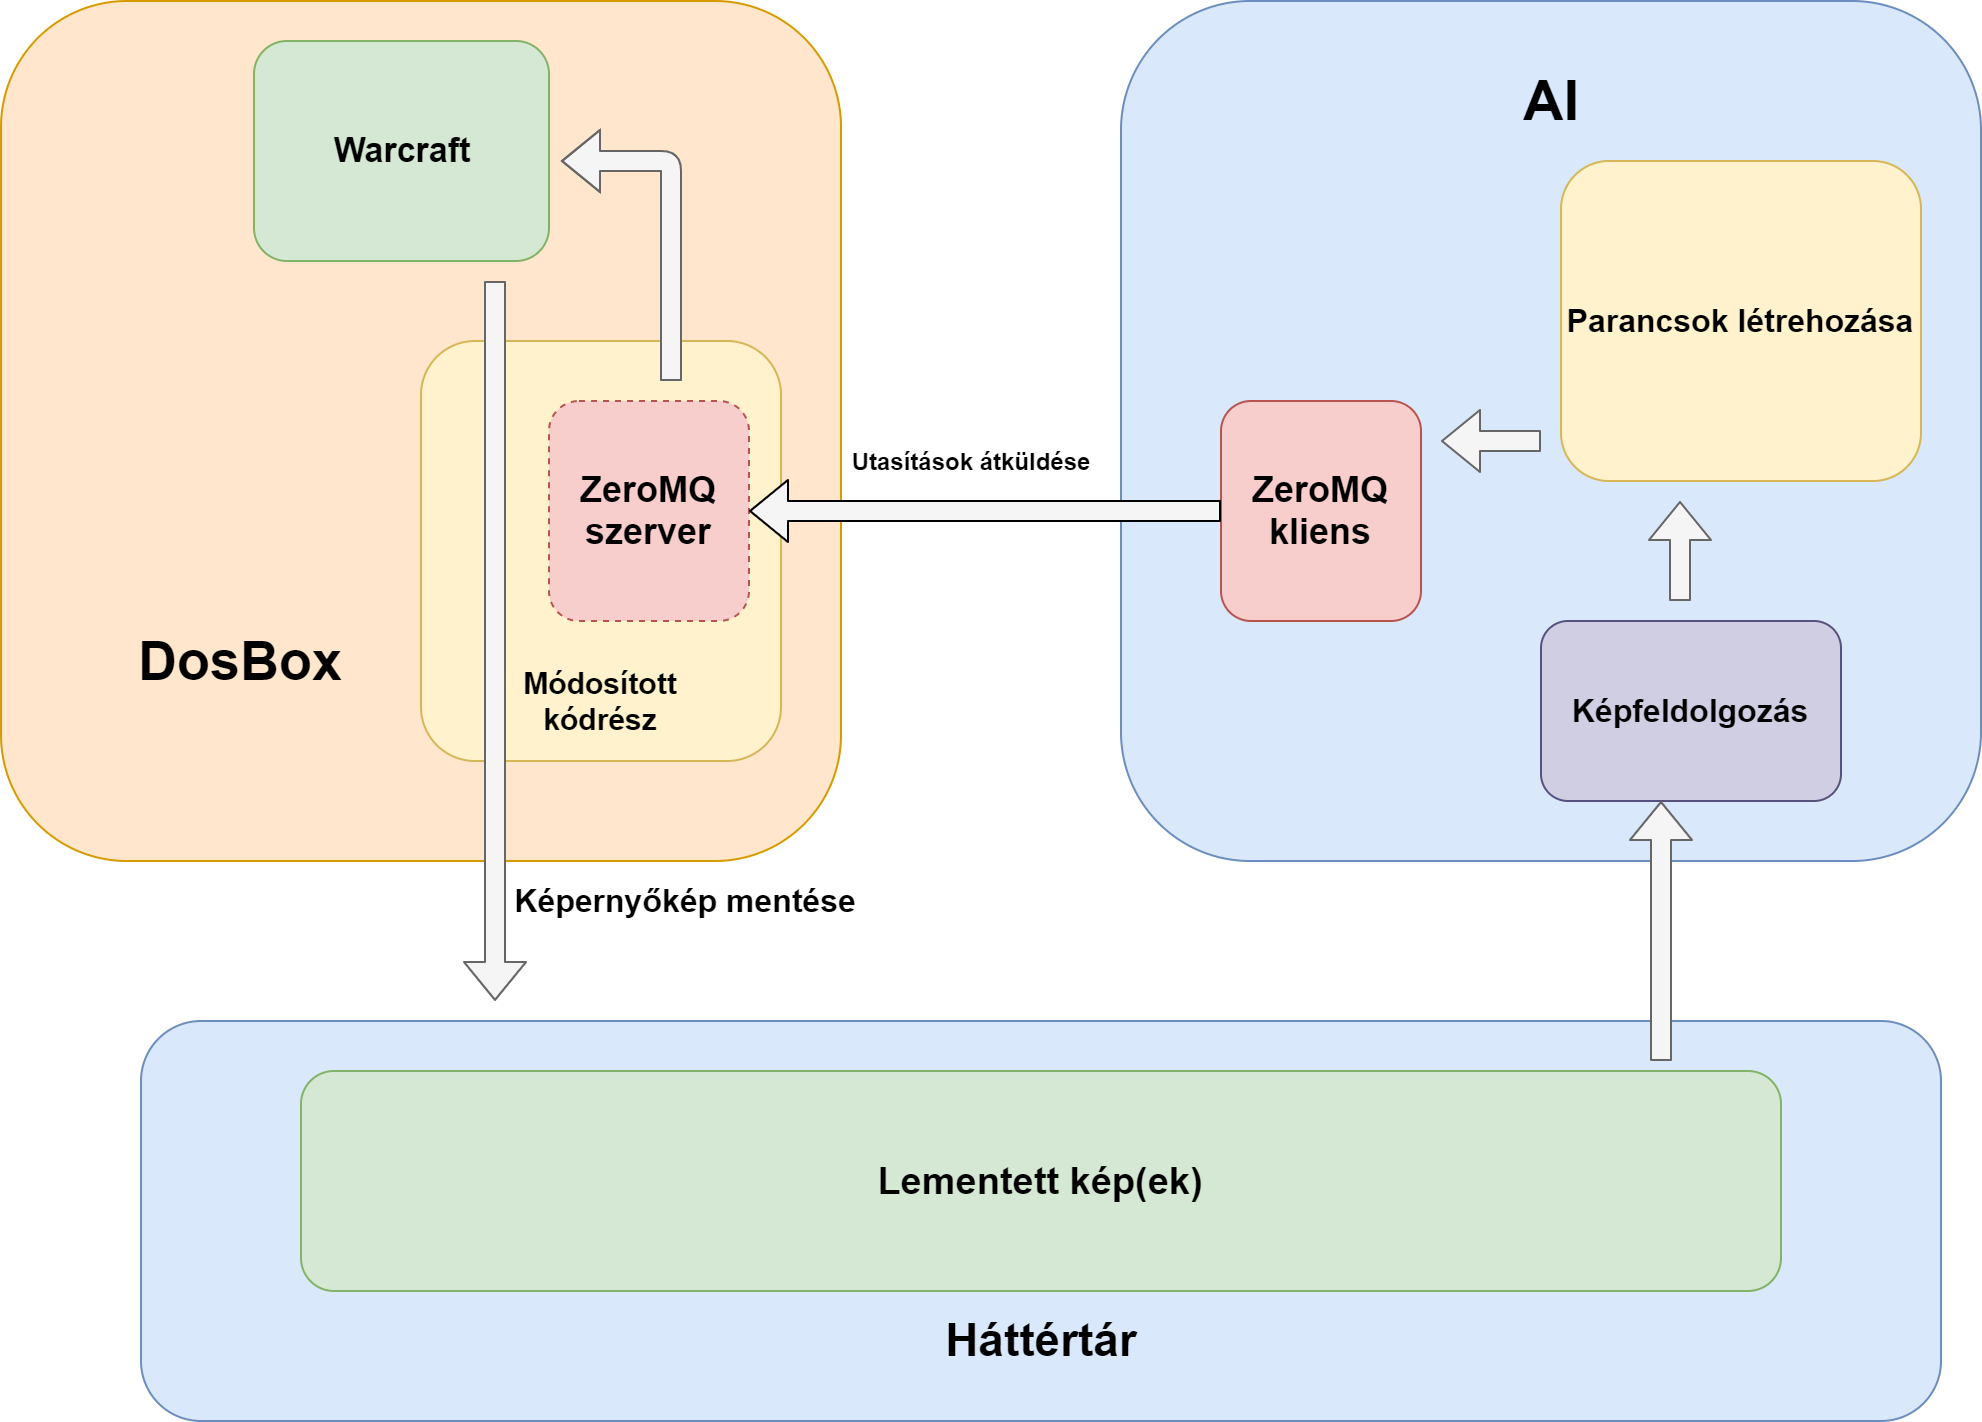

The diagram above was exported from draw.io. Its source (the exported page's mxGraphModel, read from the mxfile embedded in the PNG):
<mxGraphModel dx="2062" dy="794" grid="1" gridSize="10" guides="1" tooltips="1" connect="1" arrows="1" fold="1" page="1" pageScale="1" pageWidth="827" pageHeight="1169" math="0" shadow="0">
  <root>
    <mxCell id="0" />
    <mxCell id="1" parent="0" />
    <mxCell id="EWOEE0L9zla6GgU3fNT3-1" value="" style="rounded=1;whiteSpace=wrap;html=1;fillColor=#ffe6cc;strokeColor=#d79b00;align=center;" parent="1" vertex="1">
      <mxGeometry x="40" y="50" width="420" height="430" as="geometry" />
    </mxCell>
    <mxCell id="EWOEE0L9zla6GgU3fNT3-2" value="&lt;font size=&quot;1&quot;&gt;&lt;b style=&quot;font-size: 17px&quot;&gt;Warcraft&lt;/b&gt;&lt;/font&gt;" style="rounded=1;whiteSpace=wrap;html=1;fillColor=#d5e8d4;strokeColor=#82b366;" parent="1" vertex="1">
      <mxGeometry x="166.5" y="70" width="147.5" height="110" as="geometry" />
    </mxCell>
    <mxCell id="EWOEE0L9zla6GgU3fNT3-3" value="&lt;font size=&quot;1&quot;&gt;&lt;b style=&quot;font-size: 27px&quot;&gt;DosBox&lt;/b&gt;&lt;/font&gt;" style="text;html=1;strokeColor=none;fillColor=none;align=center;verticalAlign=middle;whiteSpace=wrap;rounded=0;" parent="1" vertex="1">
      <mxGeometry x="80" y="340" width="160" height="80" as="geometry" />
    </mxCell>
    <mxCell id="EWOEE0L9zla6GgU3fNT3-4" value="" style="rounded=1;whiteSpace=wrap;html=1;fillColor=#dae8fc;strokeColor=#6c8ebf;" parent="1" vertex="1">
      <mxGeometry x="600" y="50" width="430" height="430" as="geometry" />
    </mxCell>
    <mxCell id="EWOEE0L9zla6GgU3fNT3-8" value="&lt;font style=&quot;font-size: 18px&quot;&gt;&lt;b&gt;ZeroMQ&lt;br&gt;kliens&lt;br&gt;&lt;/b&gt;&lt;/font&gt;" style="rounded=1;whiteSpace=wrap;html=1;fillColor=#f8cecc;strokeColor=#b85450;" parent="1" vertex="1">
      <mxGeometry x="650" y="250" width="100" height="110" as="geometry" />
    </mxCell>
    <mxCell id="EWOEE0L9zla6GgU3fNT3-11" value="" style="rounded=1;whiteSpace=wrap;html=1;fillColor=#fff2cc;strokeColor=#d6b656;" parent="1" vertex="1">
      <mxGeometry x="250" y="220" width="180" height="210" as="geometry" />
    </mxCell>
    <mxCell id="EWOEE0L9zla6GgU3fNT3-9" value="&lt;font style=&quot;font-size: 18px&quot;&gt;&lt;b&gt;ZeroMQ&lt;br&gt;szerver&lt;br&gt;&lt;/b&gt;&lt;/font&gt;" style="rounded=1;whiteSpace=wrap;html=1;fillColor=#f8cecc;strokeColor=#b85450;dashed=1;" parent="1" vertex="1">
      <mxGeometry x="314" y="250" width="100" height="110" as="geometry" />
    </mxCell>
    <mxCell id="EWOEE0L9zla6GgU3fNT3-10" value="" style="shape=flexArrow;endArrow=none;startArrow=block;html=1;fillColor=#f5f5f5;targetPerimeterSpacing=0;strokeWidth=1;verticalAlign=middle;startFill=0;endFill=0;" parent="1" source="EWOEE0L9zla6GgU3fNT3-9" target="EWOEE0L9zla6GgU3fNT3-8" edge="1">
      <mxGeometry width="100" height="100" relative="1" as="geometry">
        <mxPoint x="310" y="410" as="sourcePoint" />
        <mxPoint x="410" y="310" as="targetPoint" />
      </mxGeometry>
    </mxCell>
    <mxCell id="EWOEE0L9zla6GgU3fNT3-12" value="&lt;font style=&quot;font-size: 15px&quot;&gt;&lt;b&gt;Módosított kódrész&lt;/b&gt;&lt;/font&gt;" style="text;html=1;strokeColor=none;fillColor=none;align=center;verticalAlign=middle;whiteSpace=wrap;rounded=0;" parent="1" vertex="1">
      <mxGeometry x="286.87" y="390" width="106.25" height="20" as="geometry" />
    </mxCell>
    <mxCell id="EWOEE0L9zla6GgU3fNT3-14" value="Utasítások átküldése" style="text;html=1;align=center;verticalAlign=middle;resizable=0;points=[];autosize=1;strokeColor=none;fontStyle=1" parent="1" vertex="1">
      <mxGeometry x="460" y="270" width="130" height="20" as="geometry" />
    </mxCell>
    <mxCell id="EWOEE0L9zla6GgU3fNT3-6" value="" style="shape=flexArrow;endArrow=classic;html=1;sketch=0;shadow=0;edgeStyle=orthogonalEdgeStyle;fillColor=#f5f5f5;strokeColor=#666666;" parent="1" edge="1">
      <mxGeometry width="50" height="50" relative="1" as="geometry">
        <mxPoint x="375" y="240" as="sourcePoint" />
        <mxPoint x="320" y="130" as="targetPoint" />
        <Array as="points">
          <mxPoint x="375" y="130" />
        </Array>
      </mxGeometry>
    </mxCell>
    <mxCell id="EWOEE0L9zla6GgU3fNT3-15" value="" style="shape=flexArrow;endArrow=classic;html=1;sketch=0;shadow=0;fillColor=#f5f5f5;strokeColor=#666666;" parent="1" edge="1">
      <mxGeometry width="50" height="50" relative="1" as="geometry">
        <mxPoint x="287" y="190" as="sourcePoint" />
        <mxPoint x="287" y="550" as="targetPoint" />
      </mxGeometry>
    </mxCell>
    <mxCell id="EWOEE0L9zla6GgU3fNT3-16" value="" style="rounded=1;whiteSpace=wrap;html=1;fillColor=#dae8fc;strokeColor=#6c8ebf;" parent="1" vertex="1">
      <mxGeometry x="110" y="560" width="900" height="200" as="geometry" />
    </mxCell>
    <mxCell id="EWOEE0L9zla6GgU3fNT3-20" value="Képernyőkép mentése" style="text;html=1;align=center;verticalAlign=middle;resizable=0;points=[];autosize=1;strokeColor=none;fontSize=16;fontStyle=1" parent="1" vertex="1">
      <mxGeometry x="286.87" y="490" width="190" height="20" as="geometry" />
    </mxCell>
    <mxCell id="EWOEE0L9zla6GgU3fNT3-21" value="&lt;font size=&quot;1&quot;&gt;&lt;b style=&quot;font-size: 19px&quot;&gt;Lementett kép(ek)&lt;/b&gt;&lt;/font&gt;" style="rounded=1;whiteSpace=wrap;html=1;fillColor=#d5e8d4;strokeColor=#82b366;" parent="1" vertex="1">
      <mxGeometry x="190" y="585" width="740" height="110" as="geometry" />
    </mxCell>
    <mxCell id="EWOEE0L9zla6GgU3fNT3-22" value="&lt;b&gt;&lt;font style=&quot;font-size: 23px&quot;&gt;Háttértár&lt;/font&gt;&lt;/b&gt;" style="text;html=1;align=center;verticalAlign=middle;resizable=0;points=[];autosize=1;strokeColor=none;fontSize=16;" parent="1" vertex="1">
      <mxGeometry x="505" y="705" width="110" height="30" as="geometry" />
    </mxCell>
    <mxCell id="EWOEE0L9zla6GgU3fNT3-23" value="Parancsok létrehozása" style="rounded=1;whiteSpace=wrap;html=1;fontSize=16;strokeWidth=1;fillColor=#fff2cc;strokeColor=#d6b656;fontStyle=1" parent="1" vertex="1">
      <mxGeometry x="820" y="130" width="180" height="160" as="geometry" />
    </mxCell>
    <mxCell id="EWOEE0L9zla6GgU3fNT3-24" value="Képfeldolgozás" style="rounded=1;whiteSpace=wrap;html=1;fontSize=16;strokeWidth=1;fillColor=#d0cee2;strokeColor=#56517e;fontStyle=1" parent="1" vertex="1">
      <mxGeometry x="810" y="360" width="150" height="90" as="geometry" />
    </mxCell>
    <mxCell id="EWOEE0L9zla6GgU3fNT3-25" value="&lt;font size=&quot;1&quot;&gt;&lt;b style=&quot;font-size: 28px&quot;&gt;AI&lt;/b&gt;&lt;/font&gt;" style="text;html=1;align=center;verticalAlign=middle;resizable=0;points=[];autosize=1;strokeColor=none;fontSize=16;" parent="1" vertex="1">
      <mxGeometry x="795" y="85" width="40" height="30" as="geometry" />
    </mxCell>
    <mxCell id="EWOEE0L9zla6GgU3fNT3-26" value="" style="shape=flexArrow;endArrow=classic;html=1;sketch=0;shadow=0;fillColor=#f5f5f5;strokeColor=#666666;" parent="1" edge="1">
      <mxGeometry width="50" height="50" relative="1" as="geometry">
        <mxPoint x="870" y="580" as="sourcePoint" />
        <mxPoint x="870" y="450" as="targetPoint" />
      </mxGeometry>
    </mxCell>
    <mxCell id="EWOEE0L9zla6GgU3fNT3-27" value="" style="shape=flexArrow;endArrow=classic;html=1;sketch=0;shadow=0;fillColor=#f5f5f5;strokeColor=#666666;" parent="1" edge="1">
      <mxGeometry width="50" height="50" relative="1" as="geometry">
        <mxPoint x="879.5" y="350" as="sourcePoint" />
        <mxPoint x="879.5" y="300" as="targetPoint" />
      </mxGeometry>
    </mxCell>
    <mxCell id="EWOEE0L9zla6GgU3fNT3-28" value="" style="shape=flexArrow;endArrow=classic;html=1;sketch=0;shadow=0;fillColor=#f5f5f5;strokeColor=#666666;" parent="1" edge="1">
      <mxGeometry width="50" height="50" relative="1" as="geometry">
        <mxPoint x="810" y="270" as="sourcePoint" />
        <mxPoint x="760" y="270" as="targetPoint" />
      </mxGeometry>
    </mxCell>
  </root>
</mxGraphModel>